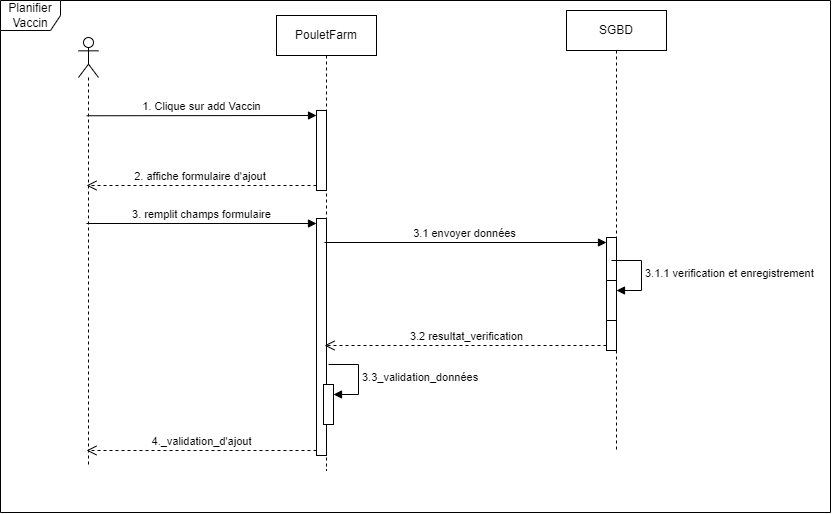

The diagram above was exported from draw.io. Its source (the exported page's mxGraphModel, read from the mxfile embedded in the PNG):
<mxGraphModel dx="1373" dy="-74" grid="1" gridSize="10" guides="1" tooltips="1" connect="1" arrows="1" fold="1" page="1" pageScale="1" pageWidth="827" pageHeight="1169" math="0" shadow="0">
  <root>
    <mxCell id="0" />
    <mxCell id="1" parent="0" />
    <mxCell id="ASFhwPrcadXCH8-GZ0Jy-1" value="Planifier Vaccin" style="shape=umlFrame;whiteSpace=wrap;html=1;pointerEvents=0;" vertex="1" parent="1">
      <mxGeometry x="1030" y="1300" width="830" height="512" as="geometry" />
    </mxCell>
    <mxCell id="ASFhwPrcadXCH8-GZ0Jy-2" value="" style="shape=umlLifeline;perimeter=lifelinePerimeter;whiteSpace=wrap;html=1;container=1;dropTarget=0;collapsible=0;recursiveResize=0;outlineConnect=0;portConstraint=eastwest;newEdgeStyle={&quot;curved&quot;:0,&quot;rounded&quot;:0};participant=umlActor;" vertex="1" parent="1">
      <mxGeometry x="1108" y="1337" width="20" height="430" as="geometry" />
    </mxCell>
    <mxCell id="ASFhwPrcadXCH8-GZ0Jy-3" value="PouletFarm" style="shape=umlLifeline;perimeter=lifelinePerimeter;whiteSpace=wrap;html=1;container=1;dropTarget=0;collapsible=0;recursiveResize=0;outlineConnect=0;portConstraint=eastwest;newEdgeStyle={&quot;curved&quot;:0,&quot;rounded&quot;:0};size=40;" vertex="1" parent="1">
      <mxGeometry x="1306" y="1315" width="100" height="455" as="geometry" />
    </mxCell>
    <mxCell id="ASFhwPrcadXCH8-GZ0Jy-4" value="" style="html=1;points=[[0,0,0,0,5],[0,1,0,0,-5],[1,0,0,0,5],[1,1,0,0,-5]];perimeter=orthogonalPerimeter;outlineConnect=0;targetShapes=umlLifeline;portConstraint=eastwest;newEdgeStyle={&quot;curved&quot;:0,&quot;rounded&quot;:0};" vertex="1" parent="ASFhwPrcadXCH8-GZ0Jy-3">
      <mxGeometry x="40" y="95" width="10" height="80" as="geometry" />
    </mxCell>
    <mxCell id="ASFhwPrcadXCH8-GZ0Jy-5" value="" style="html=1;points=[[0,0,0,0,5],[0,1,0,0,-5],[1,0,0,0,5],[1,1,0,0,-5]];perimeter=orthogonalPerimeter;outlineConnect=0;targetShapes=umlLifeline;portConstraint=eastwest;newEdgeStyle={&quot;curved&quot;:0,&quot;rounded&quot;:0};" vertex="1" parent="ASFhwPrcadXCH8-GZ0Jy-3">
      <mxGeometry x="40" y="203" width="10" height="237" as="geometry" />
    </mxCell>
    <mxCell id="ASFhwPrcadXCH8-GZ0Jy-6" value="SGBD" style="shape=umlLifeline;perimeter=lifelinePerimeter;whiteSpace=wrap;html=1;container=1;dropTarget=0;collapsible=0;recursiveResize=0;outlineConnect=0;portConstraint=eastwest;newEdgeStyle={&quot;curved&quot;:0,&quot;rounded&quot;:0};size=40;" vertex="1" parent="1">
      <mxGeometry x="1596" y="1310" width="100" height="440" as="geometry" />
    </mxCell>
    <mxCell id="ASFhwPrcadXCH8-GZ0Jy-7" value="" style="html=1;points=[[0,0,0,0,5],[0,1,0,0,-5],[1,0,0,0,5],[1,1,0,0,-5]];perimeter=orthogonalPerimeter;outlineConnect=0;targetShapes=umlLifeline;portConstraint=eastwest;newEdgeStyle={&quot;curved&quot;:0,&quot;rounded&quot;:0};" vertex="1" parent="ASFhwPrcadXCH8-GZ0Jy-6">
      <mxGeometry x="40" y="227" width="10" height="113" as="geometry" />
    </mxCell>
    <mxCell id="ASFhwPrcadXCH8-GZ0Jy-8" value="" style="html=1;points=[[0,0,0,0,5],[0,1,0,0,-5],[1,0,0,0,5],[1,1,0,0,-5]];perimeter=orthogonalPerimeter;outlineConnect=0;targetShapes=umlLifeline;portConstraint=eastwest;newEdgeStyle={&quot;curved&quot;:0,&quot;rounded&quot;:0};" vertex="1" parent="ASFhwPrcadXCH8-GZ0Jy-6">
      <mxGeometry x="40" y="270" width="10" height="40" as="geometry" />
    </mxCell>
    <mxCell id="ASFhwPrcadXCH8-GZ0Jy-9" value="3.1.1 verification et enregistrement" style="html=1;align=left;spacingLeft=2;endArrow=block;rounded=0;edgeStyle=orthogonalEdgeStyle;curved=0;rounded=0;" edge="1" parent="ASFhwPrcadXCH8-GZ0Jy-6" target="ASFhwPrcadXCH8-GZ0Jy-8">
      <mxGeometry relative="1" as="geometry">
        <mxPoint x="45" y="250" as="sourcePoint" />
        <Array as="points">
          <mxPoint x="75" y="280" />
        </Array>
      </mxGeometry>
    </mxCell>
    <mxCell id="ASFhwPrcadXCH8-GZ0Jy-10" value="1. Clique sur add Vaccin" style="html=1;verticalAlign=bottom;endArrow=block;curved=0;rounded=0;entryX=0;entryY=0;entryDx=0;entryDy=5;exitX=0.407;exitY=0.182;exitDx=0;exitDy=0;exitPerimeter=0;" edge="1" parent="1" source="ASFhwPrcadXCH8-GZ0Jy-2" target="ASFhwPrcadXCH8-GZ0Jy-4">
      <mxGeometry relative="1" as="geometry">
        <mxPoint x="866" y="1425" as="sourcePoint" />
      </mxGeometry>
    </mxCell>
    <mxCell id="ASFhwPrcadXCH8-GZ0Jy-11" value="2. affiche formulaire d'ajout&amp;nbsp;" style="html=1;verticalAlign=bottom;endArrow=open;dashed=1;endSize=8;curved=0;rounded=0;exitX=0;exitY=1;exitDx=0;exitDy=-5;" edge="1" parent="1" source="ASFhwPrcadXCH8-GZ0Jy-4">
      <mxGeometry relative="1" as="geometry">
        <mxPoint x="1116" y="1485" as="targetPoint" />
      </mxGeometry>
    </mxCell>
    <mxCell id="ASFhwPrcadXCH8-GZ0Jy-12" value="3. remplit champs formulaire" style="html=1;verticalAlign=bottom;endArrow=block;curved=0;rounded=0;entryX=0;entryY=0;entryDx=0;entryDy=5;" edge="1" parent="1" source="ASFhwPrcadXCH8-GZ0Jy-2" target="ASFhwPrcadXCH8-GZ0Jy-5">
      <mxGeometry relative="1" as="geometry">
        <mxPoint x="1276" y="1523" as="sourcePoint" />
      </mxGeometry>
    </mxCell>
    <mxCell id="ASFhwPrcadXCH8-GZ0Jy-13" value="4._validation_d'ajout" style="html=1;verticalAlign=bottom;endArrow=open;dashed=1;endSize=8;curved=0;rounded=0;exitX=0;exitY=1;exitDx=0;exitDy=-5;" edge="1" parent="1" source="ASFhwPrcadXCH8-GZ0Jy-5" target="ASFhwPrcadXCH8-GZ0Jy-2">
      <mxGeometry relative="1" as="geometry">
        <mxPoint x="1276" y="1593" as="targetPoint" />
      </mxGeometry>
    </mxCell>
    <mxCell id="ASFhwPrcadXCH8-GZ0Jy-14" value="3.1 envoyer données" style="html=1;verticalAlign=bottom;endArrow=block;curved=0;rounded=0;entryX=0;entryY=0;entryDx=0;entryDy=5;" edge="1" parent="1" source="ASFhwPrcadXCH8-GZ0Jy-3" target="ASFhwPrcadXCH8-GZ0Jy-7">
      <mxGeometry relative="1" as="geometry">
        <mxPoint x="1566" y="1542" as="sourcePoint" />
      </mxGeometry>
    </mxCell>
    <mxCell id="ASFhwPrcadXCH8-GZ0Jy-15" value="3.2 resultat_verification" style="html=1;verticalAlign=bottom;endArrow=open;dashed=1;endSize=8;curved=0;rounded=0;exitX=0;exitY=1;exitDx=0;exitDy=-5;" edge="1" parent="1" source="ASFhwPrcadXCH8-GZ0Jy-7" target="ASFhwPrcadXCH8-GZ0Jy-3">
      <mxGeometry relative="1" as="geometry">
        <mxPoint x="1566" y="1612" as="targetPoint" />
      </mxGeometry>
    </mxCell>
    <mxCell id="ASFhwPrcadXCH8-GZ0Jy-16" value="" style="html=1;points=[[0,0,0,0,5],[0,1,0,0,-5],[1,0,0,0,5],[1,1,0,0,-5]];perimeter=orthogonalPerimeter;outlineConnect=0;targetShapes=umlLifeline;portConstraint=eastwest;newEdgeStyle={&quot;curved&quot;:0,&quot;rounded&quot;:0};" vertex="1" parent="1">
      <mxGeometry x="1353" y="1684" width="10" height="40" as="geometry" />
    </mxCell>
    <mxCell id="ASFhwPrcadXCH8-GZ0Jy-17" value="3.3_validation_données" style="html=1;align=left;spacingLeft=2;endArrow=block;rounded=0;edgeStyle=orthogonalEdgeStyle;curved=0;rounded=0;" edge="1" parent="1" target="ASFhwPrcadXCH8-GZ0Jy-16">
      <mxGeometry relative="1" as="geometry">
        <mxPoint x="1358" y="1664" as="sourcePoint" />
        <Array as="points">
          <mxPoint x="1388" y="1694" />
        </Array>
      </mxGeometry>
    </mxCell>
  </root>
</mxGraphModel>